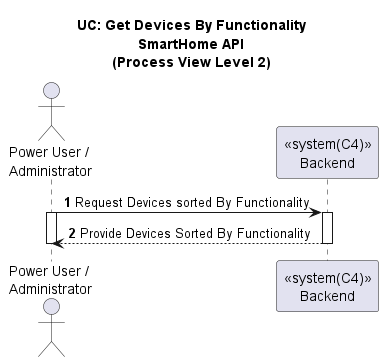

The diagram above was rendered by PlantUML. Its source (embedded in the PNG):
@startuml
'https://plantuml.com/sequence-diagram

title UC: Get Devices By Functionality\nSmartHome API\n(Process View Level 2)
autonumber

actor  "Power User /\n Administrator" as API
participant "<<system(C4)>>\nBackend" as Backend

API -> Backend: Request Devices sorted By Functionality
activate API
activate Backend
Backend --> API:  Provide Devices Sorted By Functionality
deactivate Backend
deactivate API
@enduml